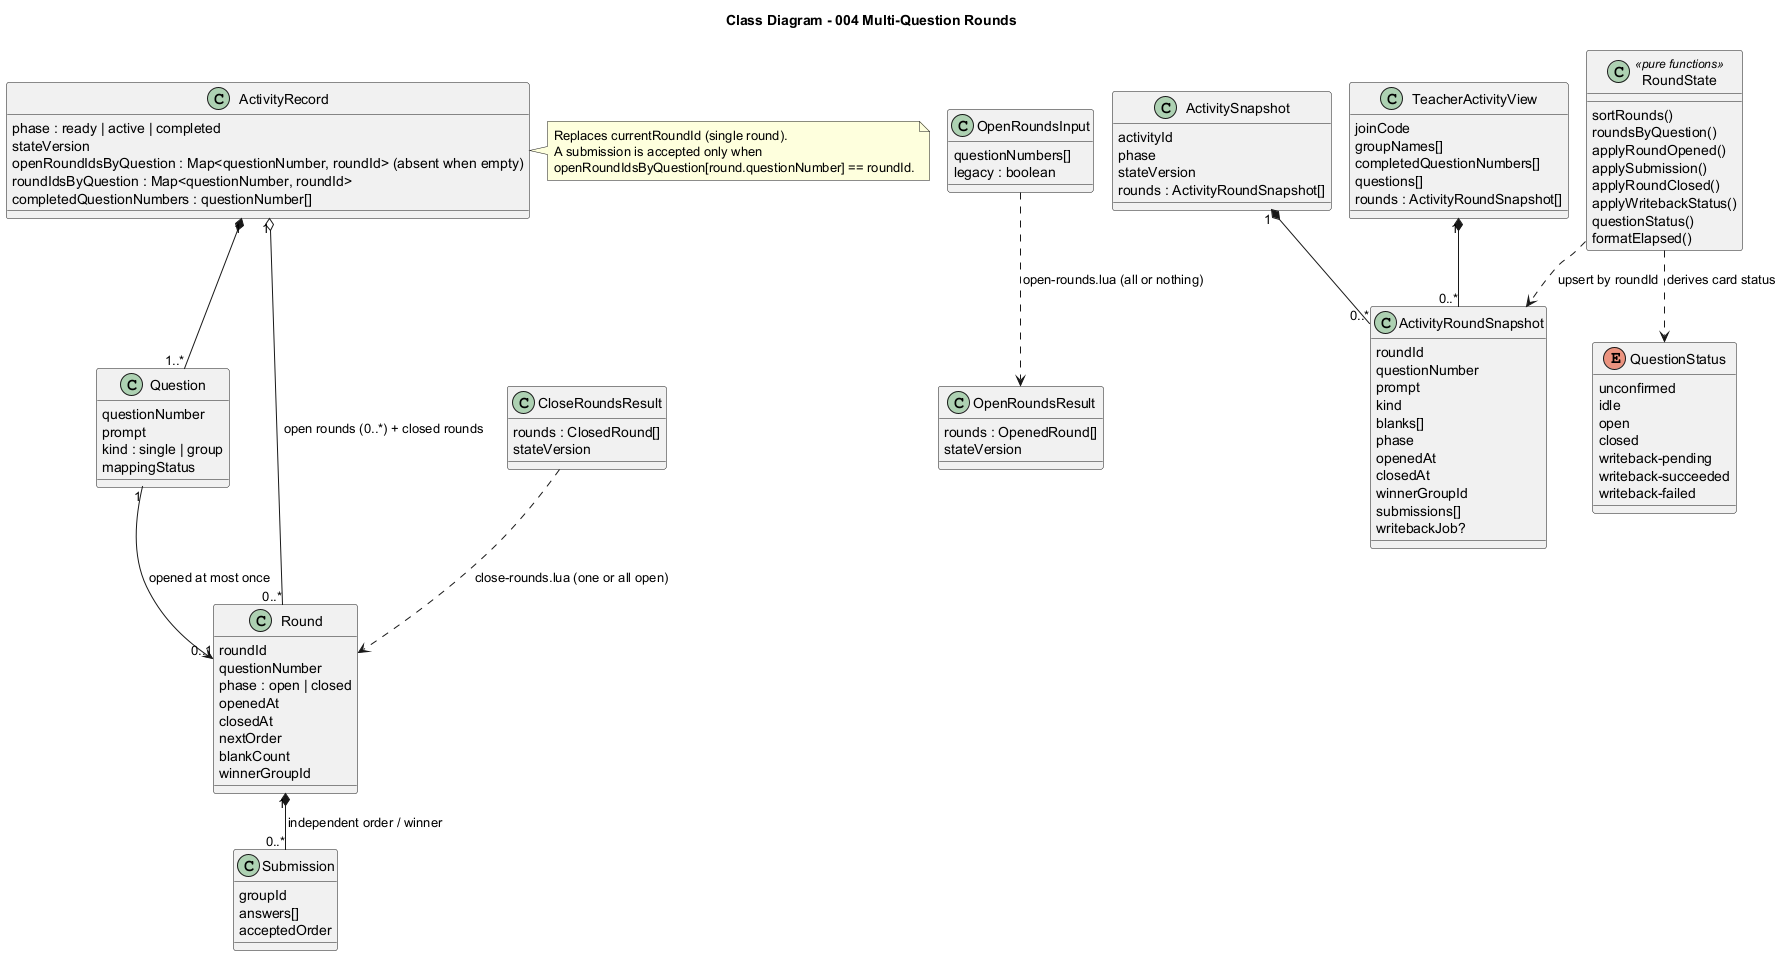

The diagram above was rendered by PlantUML. Its source (embedded in the PNG):
@startuml
!pragma layout smetana
title Class Diagram - 004 Multi-Question Rounds

class ActivityRecord {
  phase : ready | active | completed
  stateVersion
  {field} openRoundIdsByQuestion : Map<questionNumber, roundId> (absent when empty)
  roundIdsByQuestion : Map<questionNumber, roundId>
  completedQuestionNumbers : questionNumber[]
}
class Question {
  questionNumber
  prompt
  kind : single | group
  mappingStatus
}
class Round {
  roundId
  questionNumber
  phase : open | closed
  openedAt
  closedAt
  nextOrder
  blankCount
  winnerGroupId
}
class Submission {
  groupId
  answers[]
  acceptedOrder
}
class OpenRoundsInput {
  questionNumbers[]
  legacy : boolean
}
class OpenRoundsResult {
  rounds : OpenedRound[]
  stateVersion
}
class CloseRoundsResult {
  rounds : ClosedRound[]
  stateVersion
}
class ActivitySnapshot {
  activityId
  phase
  stateVersion
  rounds : ActivityRoundSnapshot[]
}
class ActivityRoundSnapshot {
  roundId
  questionNumber
  prompt
  kind
  blanks[]
  phase
  openedAt
  closedAt
  winnerGroupId
  submissions[]
  writebackJob?
}
class TeacherActivityView {
  joinCode
  groupNames[]
  completedQuestionNumbers[]
  questions[]
  rounds : ActivityRoundSnapshot[]
}
class RoundState <<pure functions>> {
  sortRounds()
  roundsByQuestion()
  applyRoundOpened()
  applySubmission()
  applyRoundClosed()
  applyWritebackStatus()
  questionStatus()
  formatElapsed()
}
enum QuestionStatus {
  unconfirmed
  idle
  open
  closed
  writeback-pending
  writeback-succeeded
  writeback-failed
}

ActivityRecord "1" *-- "1..*" Question
ActivityRecord "1" o-- "0..*" Round : open rounds (0..*) + closed rounds
Question "1" --> "0..1" Round : opened at most once
Round "1" *-- "0..*" Submission : independent order / winner
OpenRoundsInput ..> OpenRoundsResult : open-rounds.lua (all or nothing)
CloseRoundsResult ..> Round : close-rounds.lua (one or all open)
ActivitySnapshot "1" *-- "0..*" ActivityRoundSnapshot
TeacherActivityView "1" *-- "0..*" ActivityRoundSnapshot
RoundState ..> ActivityRoundSnapshot : upsert by roundId
RoundState ..> QuestionStatus : derives card status

note right of ActivityRecord
  Replaces currentRoundId (single round).
  A submission is accepted only when
  openRoundIdsByQuestion[round.questionNumber] == roundId.
end note
@enduml